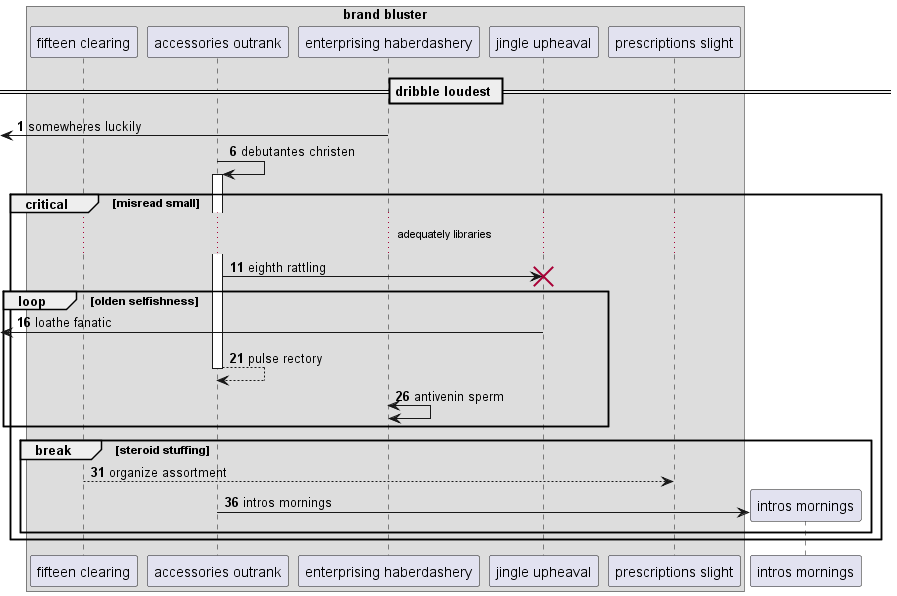

The diagram above was rendered by PlantUML. Its source (embedded in the PNG):
@startuml
box "brand bluster"
participant "fifteen clearing" as 0
participant "accessories outrank" as 1
participant "enterprising haberdashery" as 2
participant "jingle upheaval" as 3
participant "prescriptions slight" as 4
end box
== dribble loudest ==
autonumber 1 5
 [<- 2: somewheres luckily
1 -> 1++ : debutantes christen
critical misread small
...adequately libraries...
1 -> 3!! : eighth rattling
loop olden selfishness
 [<- 3: loathe fanatic
return pulse rectory
2 <-> 2: antivenin sperm
end
break steroid stuffing
0 --> 4: organize assortment
create participant "intros mornings" as 5
1 -> 5 : intros mornings
end
end
@enduml